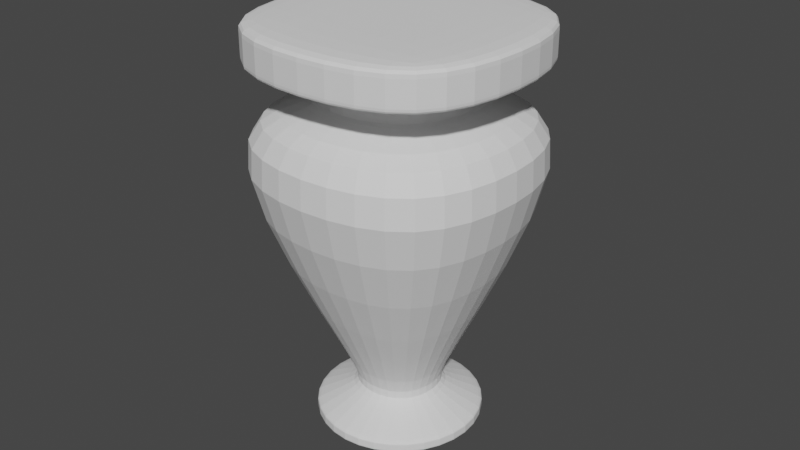 # Source: Urn_1.blend  (saved by Blender 3.4.6; exported with 4.5.12 LTS)
import bpy
from mathutils import Matrix  # noqa: F401  (used for matrix-valued properties, if any)

bpy.ops.wm.read_factory_settings(use_empty=True)
scene = bpy.context.scene
scene.name = 'Scene'

# ---- collections
col_collection = bpy.data.collections.new('Collection'); scene.collection.children.link(col_collection)

# ---- world
world_world = bpy.data.worlds.new('World'); scene.world = world_world
world_world.use_nodes = True; world_world.node_tree.nodes.clear()
_N = world_world.node_tree.nodes; _L = world_world.node_tree.links
n0 = _N.new('ShaderNodeOutputWorld'); n0.name = 'World Output'; n0.location = (300, 300)
n1 = _N.new('ShaderNodeBackground'); n1.name = 'Background'; n1.location = (10, 300)
n1.inputs[0].default_value = (0.05088, 0.05088, 0.05088, 1.0)
_L.new(n1.outputs[0], n0.inputs[0])
n0.is_active_output = True
world_world.color = (0.05088, 0.05088, 0.05088)
world_world.use_sun_shadow = False
world_world.sun_shadow_jitter_overblur = 0.0

# ---- meshes
me_cube_002 = bpy.data.meshes.new('Cube.002')
me_cube_002.from_pydata([(-0.3696, -0.3131, 0.001276), (-0.5262, 0.0, 0.001276), (0.0, -0.4414, 0.001276), (0.0, -0.1949, 0.05127), (-0.1756, -0.1471, 0.05127), (-0.2343, 0.0, 0.05127), (-0.9995, 0.0, 0.4826), (0.0, 0.0, 0.001276), (0.0, -0.3926, 0.5292), (-0.4736, 0.0, 0.5292), (-0.3501, -0.2957, 0.5292), (0.0, 0.0, 0.6391), (0.0, -0.3926, 0.5647), (-0.4736, 0.0, 0.5647), (-0.3501, -0.2957, 0.5647), (-0.8203, -0.6879, 0.4826), (0.0, -0.8446, 0.4826), (-0.3501, -0.2957, 0.519), (0.0, -0.3926, 0.519), (-0.4736, 0.0, 0.519), (0.0, -0.6379, 0.5757), (-0.7645, 0.0, 0.5757), (-0.6448, -0.5407, 0.5757), (0.0, -0.6374, 0.6392), (-0.7639, 0.0, 0.6392), (-0.6442, -0.5402, 0.6392), (0.0, -0.3926, 0.5674), (-0.4736, 0.0, 0.5674), (-0.702, 0.0, 0.5709), (0.0, -0.6378, 0.584), (0.0, -0.6375, 0.6287), (-0.6447, -0.5406, 0.584), (-0.6443, -0.5403, 0.6287), (-0.764, 0.0, 0.6287), (-0.7644, 0.0, 0.584), (0.0, -0.5883, 0.5709), (-0.5278, -0.4417, 0.5709), (-0.3501, -0.2957, 0.5674), (-0.2343, 0.0, 0.06987), (-0.1756, -0.1471, 0.06987), (0.0, -0.1949, 0.06987), (0.0, -0.4414, 0.02105), (-0.5262, 0.0, 0.02105), (-0.3696, -0.3131, 0.02105), (-0.5262, 0.0, 0.005996), (0.0, -0.4414, 0.005996), (-0.3696, -0.3131, 0.005996), (0.0, -0.4414, 0.01747), (-0.3696, -0.3131, 0.01747), (-0.5262, 0.0, 0.01747)], [], [(44, 1, 0, 46), (1, 7, 2, 0), (38, 5, 4, 39), (10, 8, 12, 14), (17, 18, 8, 10), (43, 41, 3, 4), (13, 14, 37, 27), (9, 10, 14, 13), (39, 40, 16, 15), (19, 6, 15, 17), (9, 19, 17, 10), (15, 16, 18, 17), (33, 32, 25, 24), (36, 35, 20, 22), (23, 11, 24, 25), (32, 30, 23, 25), (14, 12, 26, 37), (27, 37, 36, 28), (22, 20, 29, 31), (31, 29, 30, 32), (21, 22, 31, 34), (34, 31, 32, 33), (28, 36, 22, 21), (37, 26, 35, 36), (4, 3, 40, 39), (6, 38, 39, 15), (48, 47, 41, 43), (5, 42, 43, 4), (0, 2, 45, 46), (49, 44, 46, 48), (42, 49, 48, 43), (46, 45, 47, 48)])
_uv = me_cube_002.uv_layers.new(name='UVMap')
_uv.uv.foreach_set('vector', [0.625, 0.25, 0.625, 0.25, 0.0, 0.0, 0.005587, 0.003352, 0.625, 0.25, 0.625, 0.5, 0.625, 0.75, 0.0, 0.0, 0.625, 0.25, 0.625, 0.25, 0.05919, 0.03551, 0.0812, 0.04872, 0.625, 0.375, 0.625, 0.5, 0.625, 0.5, 0.625, 0.375, 0.6129, 0.3677, 0.625, 0.5049, 0.625, 0.5, 0.625, 0.375, 0.02341, 0.01404, 0.625, 0.7406, 0.625, 0.7263, 0.05919, 0.03551, 0.625, 0.25, 0.625, 0.375, 0.625, 0.375, 0.625, 0.25, 0.625, 0.25, 0.625, 0.375, 0.625, 0.375, 0.625, 0.25, 0.0812, 0.04872, 0.625, 0.7175, 0.625, 0.5221, 0.5697, 0.3418, 0.625, 0.25, 0.625, 0.25, 0.5697, 0.3418, 0.6129, 0.3677, 0.625, 0.25, 0.625, 0.25, 0.6129, 0.3677, 0.625, 0.375, 0.5697, 0.3418, 0.625, 0.5221, 0.625, 0.5049, 0.6129, 0.3677, 0.625, 0.25, 0.625, 0.375, 0.625, 0.375, 0.625, 0.25, 0.625, 0.375, 0.625, 0.5, 0.625, 0.5, 0.625, 0.375, 0.625, 0.5, 0.625, 0.25, 0.625, 0.25, 0.625, 0.375, 0.625, 0.375, 0.625, 0.5, 0.625, 0.5, 0.625, 0.375, 0.625, 0.375, 0.625, 0.5, 0.625, 0.5, 0.625, 0.375, 0.625, 0.25, 0.625, 0.375, 0.625, 0.375, 0.625, 0.25, 0.625, 0.375, 0.625, 0.5, 0.625, 0.5, 0.625, 0.375, 0.625, 0.375, 0.625, 0.5, 0.625, 0.5, 0.625, 0.375, 0.625, 0.25, 0.625, 0.375, 0.625, 0.375, 0.625, 0.25, 0.625, 0.25, 0.625, 0.375, 0.625, 0.375, 0.625, 0.25, 0.625, 0.25, 0.625, 0.375, 0.625, 0.375, 0.625, 0.25, 0.625, 0.375, 0.625, 0.5, 0.625, 0.5, 0.625, 0.375, 0.05919, 0.03551, 0.625, 0.7263, 0.625, 0.7175, 0.0812, 0.04872, 0.625, 0.25, 0.625, 0.25, 0.0812, 0.04872, 0.5697, 0.3418, 0.01917, 0.0115, 0.625, 0.7423, 0.625, 0.7406, 0.02341, 0.01404, 0.625, 0.25, 0.625, 0.25, 0.02341, 0.01404, 0.05919, 0.03551, 0.0, 0.0, 0.625, 0.75, 0.625, 0.7478, 0.005587, 0.003352, 0.625, 0.25, 0.625, 0.25, 0.005587, 0.003352, 0.01917, 0.0115, 0.625, 0.25, 0.625, 0.25, 0.01917, 0.0115, 0.02341, 0.01404, 0.005587, 0.003352, 0.625, 0.7478, 0.625, 0.7423, 0.01917, 0.0115])
me_cube_002.update()

# ---- objects
ob_vial = bpy.data.objects.new('Vial', me_cube_002)

# ---- transforms, parenting, visibility, modifiers, constraints
ob_vial.location = (0.0, 0.0, 0.0)
ob_vial.scale = (0.1705, 0.2037, 0.6201)
_m = ob_vial.modifiers.new('Mirror', 'MIRROR')
_m.use_axis = (False, True, False)
_m.use_clip = True
_m = ob_vial.modifiers.new('Mirror.001', 'MIRROR')
_m.use_clip = True
_m = ob_vial.modifiers.new('Subdivision', 'SUBSURF')
_m.levels = 2

# ---- collection membership
col_collection.objects.link(ob_vial)

# ---- scene / render settings (as saved in the file)
scene.frame_start = 1; scene.frame_end = 250; scene.frame_set(1)
scene.render.engine = 'BLENDER_EEVEE_NEXT'
scene.cycles.sampling_pattern = 'TABULATED_SOBOL'
scene.cycles.use_light_tree = False
scene.view_settings.view_transform = 'Filmic'
bpy.context.view_layer.update()

# ---- added for rendering (the .blend has no active camera and no usable light): camera, sun
cam_auto = bpy.data.cameras.new('AutoCamera')
cam_auto.lens = 50.0
cam_auto.sensor_width = 36.0
cam_auto.clip_end = 1000.0
ob_auto_camera = bpy.data.objects.new('AutoCamera', cam_auto)
scene.collection.objects.link(ob_auto_camera)
ob_auto_camera.location = (0.578609, -0.694331, 0.661481)
ob_auto_camera.rotation_euler = (1.09748, -7.21219e-08, 0.694738)
scene.camera = ob_auto_camera
light_auto_sun = bpy.data.lights.new('AutoSun', 'SUN')
light_auto_sun.energy = 3.0
light_auto_sun.angle = 0.0523599
ob_auto_sun = bpy.data.objects.new('AutoSun', light_auto_sun)
scene.collection.objects.link(ob_auto_sun)
ob_auto_sun.rotation_euler = (0.872665, 0.174533, 0.523599)
bpy.context.view_layer.update()
